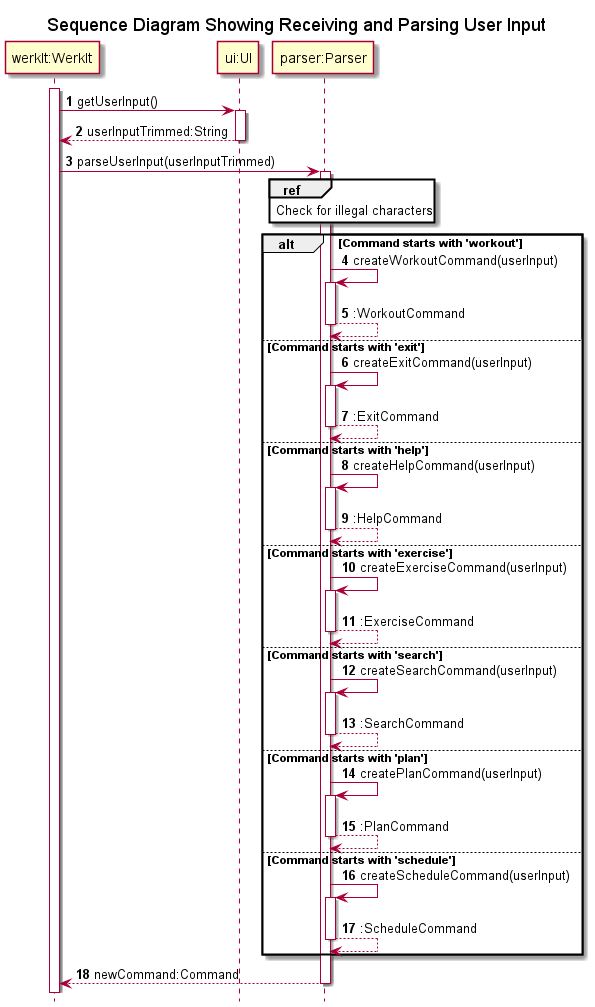

The diagram above was rendered by PlantUML. Its source (embedded in the PNG):
@startuml
!include ../../Style.puml

title Sequence Diagram Showing Receiving and Parsing User Input
hide footbox

autonumber

participant "werkIt:WerkIt" AS WerkIt
participant "ui:UI" AS UI
participant "parser:Parser" AS Parser

activate WerkIt
WerkIt -> UI : getUserInput()
activate UI
return userInputTrimmed:String

WerkIt -> Parser : parseUserInput(userInputTrimmed)
activate Parser
ref over Parser
Check for illegal characters
end

alt Command starts with 'workout'
    Parser -> Parser : createWorkoutCommand(userInput)
    activate Parser
    return :WorkoutCommand
else Command starts with 'exit'
    Parser -> Parser : createExitCommand(userInput)
    activate Parser
    return :ExitCommand
else Command starts with 'help'
    Parser -> Parser : createHelpCommand(userInput)
    activate Parser
    return :HelpCommand
else Command starts with 'exercise'
    Parser -> Parser : createExerciseCommand(userInput)
    activate Parser
    return :ExerciseCommand
else Command starts with 'search'
    Parser -> Parser : createSearchCommand(userInput)
    activate Parser
    return :SearchCommand
else Command starts with 'plan'
    Parser -> Parser : createPlanCommand(userInput)
    activate Parser
    return :PlanCommand
else Command starts with 'schedule'
    Parser -> Parser : createScheduleCommand(userInput)
    activate Parser
    return :ScheduleCommand
end

return newCommand:Command

@enduml